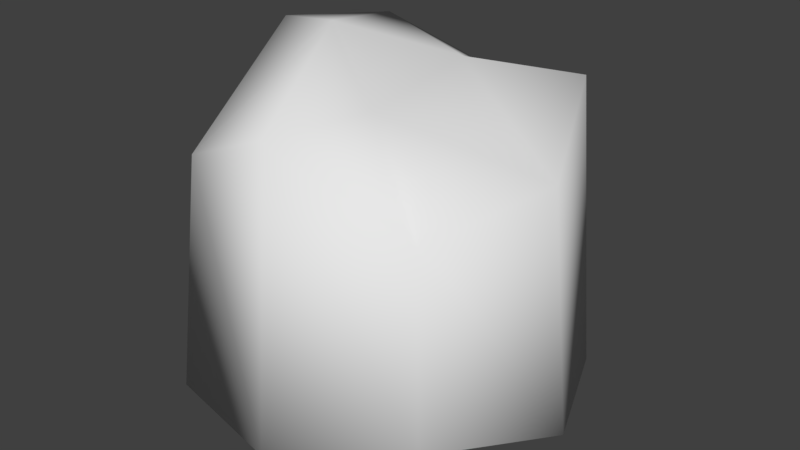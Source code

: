 # Source: Rock1.blend  (saved by Blender 2.79.0; exported with 4.5.12 LTS)
import bpy
from mathutils import Matrix  # noqa: F401  (used for matrix-valued properties, if any)

bpy.ops.wm.read_factory_settings(use_empty=True)
scene = bpy.context.scene
scene.name = 'Scene'

# ---- collections
col_collection_1 = bpy.data.collections.new('Collection 1'); scene.collection.children.link(col_collection_1)

# ---- materials (node trees are filled in below, after node groups)
mat_material = bpy.data.materials.new('Material')
mat_material.alpha_threshold = 0.0
mat_material.use_transparent_shadow = False
mat_material.roughness = 0.5
mat_material.line_color = (0.0, 0.0, 0.0, 1.0)

# ---- material node trees

# ---- world
world_world = bpy.data.worlds.new('World'); scene.world = world_world
world_world.color = (0.05088, 0.05088, 0.05088)
world_world.use_sun_shadow = False
world_world.sun_shadow_jitter_overblur = 0.0
world_world.cycles.sampling_method = 'MANUAL'

# ---- meshes
me_cube = bpy.data.meshes.new('Cube')
me_cube.from_pydata([(0.7605, 0.8871, -0.8576), (0.8658, -0.8964, -0.4599), (-0.9256, -0.8746, -0.8576), (-0.878, 0.9434, -0.8576), (0.6632, 0.7771, 0.9909), (0.7554, -0.7837, 0.6134), (-0.8123, -0.7646, 0.6271), (-0.7707, 0.8264, 1.064), (1.145, -0.0008744, -0.7243), (-1.14, -0.0008739, -0.6394), (1.0, -5.364e-07, 0.7164), (-1.0, 0.1662, 1.145), (0.002604, 1.142, -0.7526), (0.002604, -1.144, -0.7453), (2.384e-07, 1.0, 0.7744), (-5.364e-07, -1.0, 1.0), (0.07707, 0.4484, 1.057), (0.002604, -0.0008741, -0.8576), (0.039, -0.2671, 0.9328), (-0.6082, 0.1427, 1.196)], [], [(17, 13, 2, 9), (16, 19, 18), (8, 10, 5, 1), (13, 15, 6, 2), (9, 11, 7, 3), (14, 12, 3, 7), (2, 6, 11, 9), (0, 4, 10, 8), (14, 7, 16), (12, 17, 9, 3), (0, 8, 17, 12), (4, 14, 16), (4, 0, 12, 14), (1, 5, 15, 13), (10, 16, 18, 5), (8, 1, 13, 17), (16, 10, 4), (16, 7, 19), (5, 18, 15), (19, 7, 11), (18, 19, 15), (15, 19, 6), (6, 19, 11)])
me_cube.polygons.foreach_set('use_smooth', [True] * 23)
_uv = me_cube.uv_layers.new(name='UVMap')
_uv.uv.foreach_set('vector', [0.2039, 0.207, 0.3984, 0.1499, 0.3984, 0.3197, 0.2628, 0.3967, 0.5908, 0.5513, 0.5588, 0.6759, 0.465, 0.5702, 0.8577, 0.3666, 0.8689, 0.6195, 0.7228, 0.6122, 0.6956, 0.4244, 0.9452, 0.8531, 0.6368, 0.881, 0.6848, 0.7265, 0.9452, 0.683, 0.6029, 0.328, 0.6331, 0.01505, 0.7508, 0.02614, 0.771, 0.3627, 0.1716, 0.4861, 0.1711, 0.7543, 0.01746, 0.7693, 0.03699, 0.4327, 0.4494, 0.3627, 0.4693, 0.1023, 0.6331, 0.01505, 0.6029, 0.328, 0.9873, 0.3461, 0.9873, 0.6694, 0.8689, 0.6195, 0.8577, 0.3666, 0.6681, 0.5551, 0.6681, 0.6923, 0.5908, 0.5513, 0.01111, 0.2622, 0.2039, 0.207, 0.2628, 0.3967, 0.08797, 0.401, 0.01558, 0.1235, 0.1478, 0.01429, 0.2039, 0.207, 0.01111, 0.2622, 0.6322, 0.4436, 0.6681, 0.5551, 0.5908, 0.5513, 0.2907, 0.4455, 0.3073, 0.7677, 0.1711, 0.7543, 0.1716, 0.4861, 0.9034, 0.9899, 0.7116, 0.9878, 0.6368, 0.881, 0.9452, 0.8531, 0.4816, 0.3983, 0.5908, 0.5513, 0.465, 0.5702, 0.3491, 0.4543, 0.1478, 0.01429, 0.3155, 0.01486, 0.3984, 0.1499, 0.2039, 0.207, 0.5908, 0.5513, 0.4816, 0.3983, 0.6322, 0.4436, 0.5908, 0.5513, 0.6681, 0.6923, 0.5588, 0.6759, 0.3491, 0.4543, 0.465, 0.5702, 0.3471, 0.5897, 0.5588, 0.6759, 0.6681, 0.6923, 0.5663, 0.7437, 0.465, 0.5702, 0.5588, 0.6759, 0.3471, 0.5897, 0.3471, 0.5897, 0.5588, 0.6759, 0.3788, 0.7269, 0.3788, 0.7269, 0.5588, 0.6759, 0.5663, 0.7437])
me_cube.materials.append(mat_material)
me_cube.use_remesh_preserve_volume = False
me_cube.use_remesh_preserve_attributes = False
me_cube.use_mirror_vertex_groups = False
me_cube.update()

# ---- objects
ob_rock = bpy.data.objects.new('Rock', me_cube)

# ---- transforms, parenting, visibility, modifiers, constraints
ob_rock.location = (0.0, 0.0, 0.0)
ob_rock.lock_rotations_4d = False
ob_rock.empty_display_type = 'ARROWS'
ob_rock.lineart.crease_threshold = 0.0

# ---- collection membership
col_collection_1.objects.link(ob_rock)

# ---- scene / render settings (as saved in the file)
scene.frame_start = 1; scene.frame_end = 250; scene.frame_set(1)
scene.render.engine = 'BLENDER_EEVEE_NEXT'
scene.render.resolution_percentage = 50
scene.render.dither_intensity = 0.0
scene.cycles.use_denoising = False
scene.cycles.samples = 128
scene.cycles.sampling_pattern = 'TABULATED_SOBOL'
scene.cycles.use_adaptive_sampling = False
scene.cycles.use_light_tree = False
scene.cycles.blur_glossy = 0.0
scene.cycles.sample_clamp_indirect = 0.0
scene.view_settings.view_transform = 'Standard'
bpy.context.view_layer.update()

# ---- added for rendering (the .blend has no active camera and no usable light): camera, sun
cam_auto = bpy.data.cameras.new('AutoCamera')
cam_auto.lens = 50.0
cam_auto.sensor_width = 36.0
cam_auto.clip_end = 1000.0
ob_auto_camera = bpy.data.objects.new('AutoCamera', cam_auto)
scene.collection.objects.link(ob_auto_camera)
ob_auto_camera.location = (3.54548, -4.25232, 3.00355)
ob_auto_camera.rotation_euler = (1.09748, -7.21219e-08, 0.694738)
scene.camera = ob_auto_camera
light_auto_sun = bpy.data.lights.new('AutoSun', 'SUN')
light_auto_sun.energy = 3.0
light_auto_sun.angle = 0.0523599
ob_auto_sun = bpy.data.objects.new('AutoSun', light_auto_sun)
scene.collection.objects.link(ob_auto_sun)
ob_auto_sun.rotation_euler = (0.872665, 0.174533, 0.523599)
bpy.context.view_layer.update()

